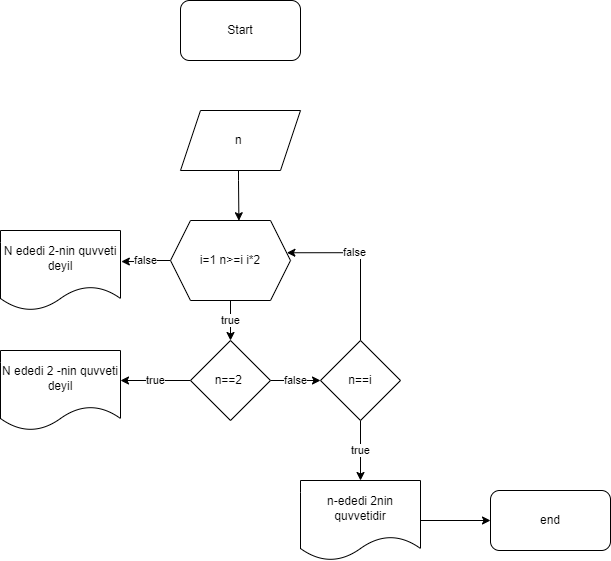

The diagram above was exported from draw.io. Its source (the exported page's mxGraphModel, read from the mxfile embedded in the PNG):
<mxGraphModel dx="1422" dy="737" grid="1" gridSize="10" guides="1" tooltips="1" connect="1" arrows="1" fold="1" page="1" pageScale="1" pageWidth="827" pageHeight="1169" math="0" shadow="0">
  <root>
    <mxCell id="0" />
    <mxCell id="1" parent="0" />
    <mxCell id="oIyHlw68Emhk9Sey8K0_-1" value="Start" style="rounded=1;whiteSpace=wrap;html=1;" parent="1" vertex="1">
      <mxGeometry x="310" y="10" width="120" height="60" as="geometry" />
    </mxCell>
    <mxCell id="oIyHlw68Emhk9Sey8K0_-18" style="edgeStyle=orthogonalEdgeStyle;rounded=0;orthogonalLoop=1;jettySize=auto;html=1;entryX=0.57;entryY=0.003;entryDx=0;entryDy=0;entryPerimeter=0;" parent="1" source="oIyHlw68Emhk9Sey8K0_-2" target="oIyHlw68Emhk9Sey8K0_-3" edge="1">
      <mxGeometry relative="1" as="geometry">
        <Array as="points">
          <mxPoint x="368" y="190" />
          <mxPoint x="368" y="190" />
        </Array>
      </mxGeometry>
    </mxCell>
    <mxCell id="oIyHlw68Emhk9Sey8K0_-2" value="n&amp;nbsp;" style="shape=parallelogram;perimeter=parallelogramPerimeter;whiteSpace=wrap;html=1;fixedSize=1;" parent="1" vertex="1">
      <mxGeometry x="310" y="120" width="120" height="60" as="geometry" />
    </mxCell>
    <mxCell id="oIyHlw68Emhk9Sey8K0_-12" value="false" style="edgeStyle=orthogonalEdgeStyle;rounded=0;orthogonalLoop=1;jettySize=auto;html=1;entryX=1.007;entryY=0.388;entryDx=0;entryDy=0;entryPerimeter=0;" parent="1" source="oIyHlw68Emhk9Sey8K0_-3" target="oIyHlw68Emhk9Sey8K0_-17" edge="1">
      <mxGeometry relative="1" as="geometry">
        <mxPoint x="260" y="270" as="targetPoint" />
      </mxGeometry>
    </mxCell>
    <mxCell id="oIyHlw68Emhk9Sey8K0_-20" value="true" style="edgeStyle=orthogonalEdgeStyle;rounded=0;orthogonalLoop=1;jettySize=auto;html=1;entryX=0.5;entryY=0;entryDx=0;entryDy=0;" parent="1" source="oIyHlw68Emhk9Sey8K0_-3" target="oIyHlw68Emhk9Sey8K0_-19" edge="1">
      <mxGeometry relative="1" as="geometry" />
    </mxCell>
    <mxCell id="oIyHlw68Emhk9Sey8K0_-3" value="i=1 n&amp;gt;=i i*2" style="shape=hexagon;perimeter=hexagonPerimeter2;whiteSpace=wrap;html=1;fixedSize=1;size=20;" parent="1" vertex="1">
      <mxGeometry x="300" y="230" width="120" height="80" as="geometry" />
    </mxCell>
    <mxCell id="oIyHlw68Emhk9Sey8K0_-25" value="true" style="edgeStyle=orthogonalEdgeStyle;rounded=0;orthogonalLoop=1;jettySize=auto;html=1;entryX=0.5;entryY=0;entryDx=0;entryDy=0;" parent="1" source="oIyHlw68Emhk9Sey8K0_-4" target="oIyHlw68Emhk9Sey8K0_-16" edge="1">
      <mxGeometry relative="1" as="geometry" />
    </mxCell>
    <mxCell id="oIyHlw68Emhk9Sey8K0_-26" style="edgeStyle=orthogonalEdgeStyle;rounded=0;orthogonalLoop=1;jettySize=auto;html=1;entryX=0.97;entryY=0.403;entryDx=0;entryDy=0;entryPerimeter=0;" parent="1" source="oIyHlw68Emhk9Sey8K0_-4" target="oIyHlw68Emhk9Sey8K0_-3" edge="1">
      <mxGeometry relative="1" as="geometry">
        <Array as="points">
          <mxPoint x="490" y="262" />
        </Array>
      </mxGeometry>
    </mxCell>
    <mxCell id="oIyHlw68Emhk9Sey8K0_-27" value="false" style="edgeLabel;html=1;align=center;verticalAlign=middle;resizable=0;points=[];" parent="oIyHlw68Emhk9Sey8K0_-26" vertex="1" connectable="0">
      <mxGeometry x="0.1648" y="-1" relative="1" as="geometry">
        <mxPoint as="offset" />
      </mxGeometry>
    </mxCell>
    <mxCell id="oIyHlw68Emhk9Sey8K0_-4" value="n==i" style="rhombus;whiteSpace=wrap;html=1;" parent="1" vertex="1">
      <mxGeometry x="450" y="350" width="80" height="80" as="geometry" />
    </mxCell>
    <mxCell id="oIyHlw68Emhk9Sey8K0_-29" style="edgeStyle=orthogonalEdgeStyle;rounded=0;orthogonalLoop=1;jettySize=auto;html=1;entryX=0;entryY=0.5;entryDx=0;entryDy=0;" parent="1" source="oIyHlw68Emhk9Sey8K0_-16" target="oIyHlw68Emhk9Sey8K0_-28" edge="1">
      <mxGeometry relative="1" as="geometry" />
    </mxCell>
    <mxCell id="oIyHlw68Emhk9Sey8K0_-16" value="n-ededi 2nin quvvetidir" style="shape=document;whiteSpace=wrap;html=1;boundedLbl=1;" parent="1" vertex="1">
      <mxGeometry x="430" y="490" width="120" height="80" as="geometry" />
    </mxCell>
    <mxCell id="oIyHlw68Emhk9Sey8K0_-17" value="N ededi 2-nin quvveti deyil" style="shape=document;whiteSpace=wrap;html=1;boundedLbl=1;" parent="1" vertex="1">
      <mxGeometry x="130" y="240" width="120" height="80" as="geometry" />
    </mxCell>
    <mxCell id="oIyHlw68Emhk9Sey8K0_-22" value="true" style="edgeStyle=orthogonalEdgeStyle;rounded=0;orthogonalLoop=1;jettySize=auto;html=1;" parent="1" source="oIyHlw68Emhk9Sey8K0_-19" edge="1">
      <mxGeometry relative="1" as="geometry">
        <mxPoint x="250" y="390" as="targetPoint" />
      </mxGeometry>
    </mxCell>
    <mxCell id="oIyHlw68Emhk9Sey8K0_-24" value="false" style="edgeStyle=orthogonalEdgeStyle;rounded=0;orthogonalLoop=1;jettySize=auto;html=1;entryX=0;entryY=0.5;entryDx=0;entryDy=0;" parent="1" source="oIyHlw68Emhk9Sey8K0_-19" target="oIyHlw68Emhk9Sey8K0_-4" edge="1">
      <mxGeometry relative="1" as="geometry" />
    </mxCell>
    <mxCell id="oIyHlw68Emhk9Sey8K0_-19" value="n==2&amp;nbsp;" style="rhombus;whiteSpace=wrap;html=1;" parent="1" vertex="1">
      <mxGeometry x="320" y="350" width="80" height="80" as="geometry" />
    </mxCell>
    <mxCell id="oIyHlw68Emhk9Sey8K0_-23" value="N ededi 2 -nin quvveti deyil" style="shape=document;whiteSpace=wrap;html=1;boundedLbl=1;" parent="1" vertex="1">
      <mxGeometry x="130" y="360" width="120" height="80" as="geometry" />
    </mxCell>
    <mxCell id="oIyHlw68Emhk9Sey8K0_-28" value="end" style="rounded=1;whiteSpace=wrap;html=1;" parent="1" vertex="1">
      <mxGeometry x="620" y="500" width="120" height="60" as="geometry" />
    </mxCell>
  </root>
</mxGraphModel>